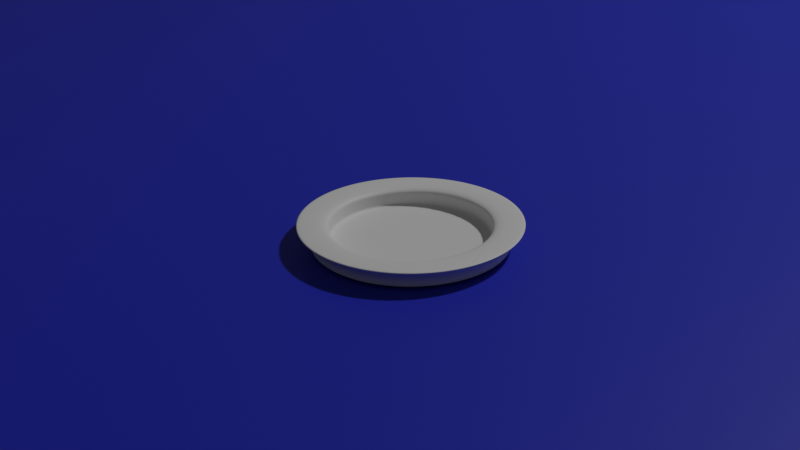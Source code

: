 # Source: Teller.blend  (saved by Blender 3.1.7; exported with 4.5.12 LTS)
import bpy
from mathutils import Matrix  # noqa: F401  (used for matrix-valued properties, if any)

bpy.ops.wm.read_factory_settings(use_empty=True)
scene = bpy.context.scene
scene.name = 'Scene'

# ---- collections
col_collection = bpy.data.collections.new('Collection'); scene.collection.children.link(col_collection)

# ---- materials (node trees are filled in below, after node groups)
mat_material_002 = bpy.data.materials.new('Material.002')
mat_material_002.use_transparent_shadow = False
mat_material_008 = bpy.data.materials.new('Material.008')
mat_material_008.use_transparent_shadow = False

# ---- material node trees
mat_material_002.use_nodes = True; mat_material_002.node_tree.nodes.clear()
_N = mat_material_002.node_tree.nodes; _L = mat_material_002.node_tree.links
n0 = _N.new('ShaderNodeBsdfPrincipled'); n0.name = 'Principled BSDF'; n0.location = (10, 300)
n0.distribution = 'GGX'
n0.subsurface_method = 'RANDOM_WALK_SKIN'
n0.inputs[0].default_value = (0.01413, 0.02378, 0.4575, 1.0)
n0.inputs[3].default_value = 1.45
n0.inputs[27].default_value = (0.0, 0.0, 0.0, 1.0)
n0.inputs[28].default_value = 1.0
n1 = _N.new('ShaderNodeOutputMaterial'); n1.name = 'Material Output'; n1.location = (300, 300)
_L.new(n0.outputs[0], n1.inputs[0])
n1.is_active_output = True
mat_material_008.use_nodes = True; mat_material_008.node_tree.nodes.clear()
_N = mat_material_008.node_tree.nodes; _L = mat_material_008.node_tree.links
n0 = _N.new('ShaderNodeBsdfPrincipled'); n0.name = 'Principled BSDF'; n0.location = (10, 300)
n0.distribution = 'GGX'
n0.subsurface_method = 'RANDOM_WALK_SKIN'
n0.inputs[3].default_value = 1.45
n0.inputs[27].default_value = (0.0, 0.0, 0.0, 1.0)
n0.inputs[28].default_value = 1.0
n1 = _N.new('ShaderNodeOutputMaterial'); n1.name = 'Material Output'; n1.location = (300, 300)
_L.new(n0.outputs[0], n1.inputs[0])
n1.is_active_output = True

# ---- world
world_world = bpy.data.worlds.new('World'); scene.world = world_world
world_world.use_nodes = True; world_world.node_tree.nodes.clear()
_N = world_world.node_tree.nodes; _L = world_world.node_tree.links
n0 = _N.new('ShaderNodeOutputWorld'); n0.name = 'World Output'; n0.location = (300, 300)
n1 = _N.new('ShaderNodeBackground'); n1.name = 'Background'; n1.location = (10, 300)
n1.inputs[0].default_value = (0.05088, 0.05088, 0.05088, 1.0)
_L.new(n1.outputs[0], n0.inputs[0])
n0.is_active_output = True
world_world.color = (0.05088, 0.05088, 0.05088)
world_world.use_sun_shadow = False
world_world.sun_shadow_jitter_overblur = 0.0

# ---- cameras
cam_camera = bpy.data.cameras.new('Camera')
cam_camera.clip_end = 100.0
cam_camera.ortho_scale = 7.314

# ---- lights
light_light = bpy.data.lights.new('Light', 'POINT')
light_light.transmission_factor = 0.0
light_light.energy = 100.0
light_light.shadow_soft_size = 0.1
light_light.shadow_maximum_resolution = 0.006
light_light.use_absolute_resolution = True

# ---- meshes
me_plane = bpy.data.meshes.new('Plane')
me_plane.from_pydata([(-500.0, -500.0, 0.0), (500.0, -500.0, 0.0), (-500.0, 500.0, 0.0), (500.0, 500.0, 0.0)], [], [(0, 1, 3, 2)])
_uv = me_plane.uv_layers.new(name='UVMap')
_uv.uv.foreach_set('vector', [0.0, 0.0, 1.0, 0.0, 1.0, 1.0, 0.0, 1.0])
me_plane.materials.append(mat_material_002)
me_plane.use_remesh_fix_poles = True
me_plane.use_remesh_preserve_attributes = False
me_plane.update()
me_cylinder_003 = bpy.data.meshes.new('Cylinder.003')
me_cylinder_003.from_pydata([(0.0, 0.045, -0.005), (-1.062e-09, 0.03666, 0.004758), (0.008779, 0.04414, -0.005), (0.007151, 0.03595, 0.004758), (0.01722, 0.04157, -0.005), (0.01403, 0.03387, 0.004758), (0.025, 0.03742, -0.005), (0.02037, 0.03048, 0.004758), (0.03182, 0.03182, -0.005), (0.02592, 0.02592, 0.004758), (0.03742, 0.025, -0.005), (0.03048, 0.02037, 0.004758), (0.04157, 0.01722, -0.005), (0.03387, 0.01403, 0.004758), (0.04414, 0.008779, -0.005), (0.03595, 0.007151, 0.004758), (0.045, -1.967e-09, -0.005), (0.03666, -1.717e-09, 0.004758), (0.04414, -0.008779, -0.005), (0.03595, -0.007151, 0.004758), (0.04157, -0.01722, -0.005), (0.03387, -0.01403, 0.004758), (0.03742, -0.025, -0.005), (0.03048, -0.02037, 0.004758), (0.03182, -0.03182, -0.005), (0.02592, -0.02592, 0.004758), (0.025, -0.03742, -0.005), (0.02037, -0.03048, 0.004758), (0.01722, -0.04157, -0.005), (0.01403, -0.03387, 0.004758), (0.008779, -0.04414, -0.005), (0.007151, -0.03595, 0.004758), (-3.934e-09, -0.045, -0.005), (-3.434e-09, -0.03666, 0.004758), (-0.008779, -0.04414, -0.005), (-0.007151, -0.03595, 0.004758), (-0.01722, -0.04157, -0.005), (-0.01403, -0.03387, 0.004758), (-0.025, -0.03742, -0.005), (-0.02037, -0.03048, 0.004758), (-0.03182, -0.03182, -0.005), (-0.02592, -0.02592, 0.004758), (-0.03742, -0.025, -0.005), (-0.03048, -0.02037, 0.004758), (-0.04157, -0.01722, -0.005), (-0.03387, -0.01403, 0.004758), (-0.04414, -0.008779, -0.005), (-0.03595, -0.007151, 0.004758), (-0.045, 5.366e-10, -0.005), (-0.03666, 5.366e-10, 0.004758), (-0.04414, 0.008779, -0.005), (-0.03595, 0.007151, 0.004758), (-0.04157, 0.01722, -0.005), (-0.03387, 0.01403, 0.004758), (-0.03742, 0.025, -0.005), (-0.03048, 0.02037, 0.004758), (-0.03182, 0.03182, -0.005), (-0.02592, 0.02592, 0.004758), (-0.025, 0.03742, -0.005), (-0.02037, 0.03048, 0.004758), (-0.01722, 0.04157, -0.005), (-0.01403, 0.03387, 0.004758), (-0.008779, 0.04414, -0.005), (-0.007151, 0.03595, 0.004758), (-3.842e-11, 0.05125, 0.004725), (0.009999, 0.05027, 0.004725), (0.01961, 0.04735, 0.004725), (0.02847, 0.04262, 0.004725), (0.03624, 0.03624, 0.004725), (0.04262, 0.02847, 0.004725), (0.04735, 0.01961, 0.004725), (0.05027, 0.009999, 0.004725), (0.05125, -2.095e-09, 0.004725), (0.05027, -0.009999, 0.004725), (0.04735, -0.01961, 0.004725), (0.04262, -0.02847, 0.004725), (0.03624, -0.03624, 0.004725), (0.02847, -0.04262, 0.004725), (0.01961, -0.04735, 0.004725), (0.009999, -0.05027, 0.004725), (-4.519e-09, -0.05125, 0.004725), (-0.009999, -0.05027, 0.004725), (-0.01961, -0.04735, 0.004725), (-0.02847, -0.04262, 0.004725), (-0.03624, -0.03624, 0.004725), (-0.04262, -0.02847, 0.004725), (-0.04735, -0.01961, 0.004725), (-0.05027, -0.009999, 0.004725), (-0.05125, 7.568e-10, 0.004725), (-0.05027, 0.009999, 0.004725), (-0.04735, 0.01961, 0.004725), (-0.04262, 0.02847, 0.004725), (-0.03624, 0.03624, 0.004725), (-0.02847, 0.04262, 0.004725), (-0.01961, 0.04735, 0.004725), (-0.009999, 0.05027, 0.004725), (0.009999, 0.05027, 0.004458), (0.01961, 0.04735, 0.004458), (0.02847, 0.04262, 0.004458), (0.03624, 0.03624, 0.004458), (0.04262, 0.02847, 0.004458), (0.04735, 0.01961, 0.004458), (0.05027, 0.009999, 0.004458), (0.05125, -2.095e-09, 0.004458), (0.05027, -0.009999, 0.004458), (0.04735, -0.01961, 0.004458), (0.04262, -0.02847, 0.004458), (0.03624, -0.03624, 0.004458), (0.02847, -0.04262, 0.004458), (0.01961, -0.04735, 0.004458), (0.009999, -0.05027, 0.004458), (-4.519e-09, -0.05125, 0.004458), (-0.009999, -0.05027, 0.004458), (-0.01961, -0.04735, 0.004458), (-0.02847, -0.04262, 0.004458), (-0.03624, -0.03624, 0.004458), (-0.04262, -0.02847, 0.004458), (-0.04735, -0.01961, 0.004458), (-0.05027, -0.009999, 0.004458), (-0.05125, 7.568e-10, 0.004458), (-0.05027, 0.009999, 0.004458), (-0.04735, 0.01961, 0.004458), (-0.04262, 0.02847, 0.004458), (-0.03624, 0.03624, 0.004458), (-0.02847, 0.04262, 0.004458), (-0.01961, 0.04735, 0.004458), (-0.009999, 0.05027, 0.004458), (-3.842e-11, 0.05125, 0.004458), (0.008779, 0.04414, -0.0002629), (0.01722, 0.04157, -0.0002629), (0.025, 0.03742, -0.0002629), (0.03182, 0.03182, -0.0002629), (0.03742, 0.025, -0.0002629), (0.04157, 0.01722, -0.0002629), (0.04414, 0.008779, -0.0002629), (0.045, -1.967e-09, -0.0002629), (0.04414, -0.008779, -0.0002629), (0.04157, -0.01722, -0.0002629), (0.03742, -0.025, -0.0002629), (0.03182, -0.03182, -0.0002629), (0.025, -0.03742, -0.0002629), (0.01722, -0.04157, -0.0002629), (0.008779, -0.04414, -0.0002629), (-3.934e-09, -0.045, -0.0002629), (-0.008779, -0.04414, -0.0002629), (-0.01722, -0.04157, -0.0002629), (-0.025, -0.03742, -0.0002629), (-0.03182, -0.03182, -0.0002629), (-0.03742, -0.025, -0.0002629), (-0.04157, -0.01722, -0.0002629), (-0.04414, -0.008779, -0.0002629), (-0.045, 5.366e-10, -0.0002629), (-0.04414, 0.008779, -0.0002629), (-0.04157, 0.01722, -0.0002629), (-0.03742, 0.025, -0.0002629), (-0.03182, 0.03182, -0.0002629), (-0.025, 0.03742, -0.0002629), (-0.01722, 0.04157, -0.0002629), (-0.008779, 0.04414, -0.0002629), (0.0, 0.045, -0.0002629), (0.008779, 0.04414, -0.005), (0.01722, 0.04157, -0.005), (0.025, 0.03742, -0.005), (0.03182, 0.03182, -0.005), (0.03742, 0.025, -0.005), (0.04157, 0.01722, -0.005), (0.04414, 0.008779, -0.005), (0.045, -1.967e-09, -0.005), (0.04414, -0.008779, -0.005), (0.04157, -0.01722, -0.005), (0.03742, -0.025, -0.005), (0.03182, -0.03182, -0.005), (0.025, -0.03742, -0.005), (0.01722, -0.04157, -0.005), (0.008779, -0.04414, -0.005), (-3.934e-09, -0.045, -0.005), (-0.008779, -0.04414, -0.005), (-0.01722, -0.04157, -0.005), (-0.025, -0.03742, -0.005), (-0.03182, -0.03182, -0.005), (-0.03742, -0.025, -0.005), (-0.04157, -0.01722, -0.005), (-0.04414, -0.008779, -0.005), (-0.045, 5.366e-10, -0.005), (-0.04414, 0.008779, -0.005), (-0.04157, 0.01722, -0.005), (-0.03742, 0.025, -0.005), (-0.03182, 0.03182, -0.005), (-0.025, 0.03742, -0.005), (-0.01722, 0.04157, -0.005), (-0.008779, 0.04414, -0.005), (0.0, 0.045, -0.005), (0.007151, 0.03595, 0.001568), (-1.073e-09, 0.03666, 0.001568), (0.01403, 0.03387, 0.001568), (0.02037, 0.03048, 0.001568), (0.02592, 0.02592, 0.001568), (0.03048, 0.02037, 0.001568), (0.03387, 0.01403, 0.001568), (0.03595, 0.007151, 0.001568), (0.03666, -1.717e-09, 0.001568), (0.03595, -0.007151, 0.001568), (0.03387, -0.01403, 0.001568), (0.03048, -0.02037, 0.001568), (0.02592, -0.02592, 0.001568), (0.02037, -0.03048, 0.001568), (0.01403, -0.03387, 0.001568), (0.007151, -0.03595, 0.001568), (-3.446e-09, -0.03666, 0.001568), (-0.007151, -0.03595, 0.001568), (-0.01403, -0.03387, 0.001568), (-0.02037, -0.03048, 0.001568), (-0.02592, -0.02592, 0.001568), (-0.03048, -0.02037, 0.001568), (-0.03387, -0.01403, 0.001568), (-0.03595, -0.007151, 0.001568), (-0.03666, 5.366e-10, 0.001568), (-0.03595, 0.007151, 0.001568), (-0.03387, 0.01403, 0.001568), (-0.03048, 0.02037, 0.001568), (-0.02592, 0.02592, 0.001568), (-0.02037, 0.03048, 0.001568), (-0.01403, 0.03387, 0.001568), (-0.007151, 0.03595, 0.001568), (0.01403, 0.03387, 0.001568), (0.02037, 0.03048, 0.001568), (0.03048, -0.02037, 0.001568), (0.02592, -0.02592, 0.001568), (-0.02592, -0.02592, 0.001568), (-0.03048, -0.02037, 0.001568), (-0.02037, 0.03048, 0.001568), (-0.01403, 0.03387, 0.001568), (0.03595, 0.007151, 0.001568), (0.03666, -1.717e-09, 0.001568), (-3.446e-09, -0.03666, 0.001568), (-0.007151, -0.03595, 0.001568), (-0.03595, 0.007151, 0.001568), (-0.03387, 0.01403, 0.001568), (0.02592, 0.02592, 0.001568), (0.02037, -0.03048, 0.001568), (-0.03387, -0.01403, 0.001568), (-0.007151, 0.03595, 0.001568), (0.03595, -0.007151, 0.001568), (-0.01403, -0.03387, 0.001568), (-0.03048, 0.02037, 0.001568), (0.03048, 0.02037, 0.001568), (0.01403, -0.03387, 0.001568), (-0.03595, -0.007151, 0.001568), (-1.073e-09, 0.03666, 0.001568), (0.007151, 0.03595, 0.001568), (0.03387, -0.01403, 0.001568), (-0.02037, -0.03048, 0.001568), (-0.02592, 0.02592, 0.001568), (0.03387, 0.01403, 0.001568), (0.007151, -0.03595, 0.001568), (-0.03666, 5.366e-10, 0.001568), (0.007151, 0.03595, -0.00467), (-1.067e-09, 0.03666, -0.00467), (0.01403, 0.03387, -0.00467), (0.02037, 0.03048, -0.00467), (0.02592, 0.02592, -0.00467), (0.03048, 0.02037, -0.00467), (0.03387, 0.01403, -0.00467), (0.03595, 0.007151, -0.00467), (0.03666, -1.717e-09, -0.00467), (0.03595, -0.007151, -0.00467), (0.03387, -0.01403, -0.00467), (0.03048, -0.02037, -0.00467), (0.02592, -0.02592, -0.00467), (0.02037, -0.03048, -0.00467), (0.01403, -0.03387, -0.00467), (0.007151, -0.03595, -0.00467), (-3.44e-09, -0.03666, -0.00467), (-0.007151, -0.03595, -0.00467), (-0.01403, -0.03387, -0.00467), (-0.02037, -0.03048, -0.00467), (-0.02592, -0.02592, -0.00467), (-0.03048, -0.02037, -0.00467), (-0.03387, -0.01403, -0.00467), (-0.03595, -0.007151, -0.00467), (-0.03666, 5.366e-10, -0.00467), (-0.03595, 0.007151, -0.00467), (-0.03387, 0.01403, -0.00467), (-0.03048, 0.02037, -0.00467), (-0.02592, 0.02592, -0.00467), (-0.02037, 0.03048, -0.00467), (-0.01403, 0.03387, -0.00467), (-0.007151, 0.03595, -0.00467), (-0.02592, -0.02592, -0.002804), (-0.03048, -0.02037, -0.002804), (0.03595, 0.007151, -0.002804), (0.03666, -1.717e-09, -0.002804), (-0.03387, -0.01403, -0.002804), (0.03595, -0.007151, -0.002804), (-0.03595, -0.007151, -0.002804), (0.03387, -0.01403, -0.002804), (-0.03666, 5.366e-10, -0.002804), (0.03048, -0.02037, -0.002804), (-0.03595, 0.007151, -0.002804), (0.02592, -0.02592, -0.002804), (-0.03387, 0.01403, -0.002804), (0.02037, -0.03048, -0.002804), (-0.03048, 0.02037, -0.002804), (0.01403, -0.03387, -0.002804), (-1.069e-09, 0.03666, -0.002804), (0.007151, 0.03595, -0.002804), (-0.02592, 0.02592, -0.002804), (0.007151, -0.03595, -0.002804), (0.01403, 0.03387, -0.002804), (-0.02037, 0.03048, -0.002804), (-3.441e-09, -0.03666, -0.002804), (0.02037, 0.03048, -0.002804), (-0.01403, 0.03387, -0.002804), (-0.007151, -0.03595, -0.002804), (0.02592, 0.02592, -0.002804), (-0.007151, 0.03595, -0.002804), (-0.01403, -0.03387, -0.002804), (0.03048, 0.02037, -0.002804), (-0.02037, -0.03048, -0.002804), (0.03387, 0.01403, -0.002804)], [], [(64, 1, 3, 65), (65, 3, 5, 66), (66, 5, 7, 67), (67, 7, 9, 68), (68, 9, 11, 69), (69, 11, 13, 70), (70, 13, 15, 71), (71, 15, 17, 72), (72, 17, 19, 73), (73, 19, 21, 74), (74, 21, 23, 75), (75, 23, 25, 76), (76, 25, 27, 77), (77, 27, 29, 78), (78, 29, 31, 79), (79, 31, 33, 80), (80, 33, 35, 81), (81, 35, 37, 82), (82, 37, 39, 83), (83, 39, 41, 84), (84, 41, 43, 85), (85, 43, 45, 86), (86, 45, 47, 87), (87, 47, 49, 88), (88, 49, 51, 89), (89, 51, 53, 90), (90, 53, 55, 91), (91, 55, 57, 92), (92, 57, 59, 93), (93, 59, 61, 94), (225, 224, 194, 195), (94, 61, 63, 95), (95, 63, 1, 64), (0, 2, 4, 6, 8, 10, 12, 14, 16, 18, 20, 22, 24, 26, 28, 30, 32, 34, 36, 38, 40, 42, 44, 46, 48, 50, 52, 54, 56, 58, 60, 62), (126, 95, 64, 127), (125, 94, 95, 126), (124, 93, 94, 125), (123, 92, 93, 124), (122, 91, 92, 123), (121, 90, 91, 122), (120, 89, 90, 121), (119, 88, 89, 120), (118, 87, 88, 119), (117, 86, 87, 118), (116, 85, 86, 117), (115, 84, 85, 116), (114, 83, 84, 115), (113, 82, 83, 114), (112, 81, 82, 113), (111, 80, 81, 112), (110, 79, 80, 111), (109, 78, 79, 110), (108, 77, 78, 109), (107, 76, 77, 108), (106, 75, 76, 107), (105, 74, 75, 106), (104, 73, 74, 105), (103, 72, 73, 104), (102, 71, 72, 103), (101, 70, 71, 102), (100, 69, 70, 101), (99, 68, 69, 100), (98, 67, 68, 99), (97, 66, 67, 98), (96, 65, 66, 97), (127, 64, 65, 96), (159, 127, 96, 128), (128, 96, 97, 129), (129, 97, 98, 130), (130, 98, 99, 131), (131, 99, 100, 132), (132, 100, 101, 133), (133, 101, 102, 134), (134, 102, 103, 135), (135, 103, 104, 136), (136, 104, 105, 137), (137, 105, 106, 138), (138, 106, 107, 139), (139, 107, 108, 140), (140, 108, 109, 141), (141, 109, 110, 142), (142, 110, 111, 143), (143, 111, 112, 144), (144, 112, 113, 145), (145, 113, 114, 146), (146, 114, 115, 147), (147, 115, 116, 148), (148, 116, 117, 149), (149, 117, 118, 150), (150, 118, 119, 151), (151, 119, 120, 152), (152, 120, 121, 153), (153, 121, 122, 154), (154, 122, 123, 155), (155, 123, 124, 156), (156, 124, 125, 157), (157, 125, 126, 158), (158, 126, 127, 159), (190, 158, 159, 191), (189, 157, 158, 190), (188, 156, 157, 189), (187, 155, 156, 188), (186, 154, 155, 187), (185, 153, 154, 186), (184, 152, 153, 185), (183, 151, 152, 184), (182, 150, 151, 183), (181, 149, 150, 182), (180, 148, 149, 181), (179, 147, 148, 180), (178, 146, 147, 179), (177, 145, 146, 178), (176, 144, 145, 177), (175, 143, 144, 176), (174, 142, 143, 175), (173, 141, 142, 174), (172, 140, 141, 173), (171, 139, 140, 172), (170, 138, 139, 171), (169, 137, 138, 170), (168, 136, 137, 169), (167, 135, 136, 168), (166, 134, 135, 167), (165, 133, 134, 166), (164, 132, 133, 165), (163, 131, 132, 164), (162, 130, 131, 163), (161, 129, 130, 162), (160, 128, 129, 161), (191, 159, 128, 160), (0, 191, 160, 2), (2, 160, 161, 4), (4, 161, 162, 6), (6, 162, 163, 8), (8, 163, 164, 10), (10, 164, 165, 12), (12, 165, 166, 14), (14, 166, 167, 16), (16, 167, 168, 18), (18, 168, 169, 20), (20, 169, 170, 22), (22, 170, 171, 24), (24, 171, 172, 26), (26, 172, 173, 28), (28, 173, 174, 30), (30, 174, 175, 32), (32, 175, 176, 34), (34, 176, 177, 36), (36, 177, 178, 38), (38, 178, 179, 40), (40, 179, 180, 42), (42, 180, 181, 44), (44, 181, 182, 46), (46, 182, 183, 48), (48, 183, 184, 50), (50, 184, 185, 52), (52, 185, 186, 54), (54, 186, 187, 56), (56, 187, 188, 58), (58, 188, 189, 60), (60, 189, 190, 62), (62, 190, 191, 0), (289, 288, 276, 277), (227, 226, 203, 204), (229, 228, 212, 213), (231, 230, 221, 222), (233, 232, 199, 200), (235, 234, 208, 209), (237, 236, 217, 218), (238, 225, 195, 196), (239, 227, 204, 205), (240, 229, 213, 214), (241, 231, 222, 223), (242, 233, 200, 201), (243, 235, 209, 210), (244, 237, 218, 219), (245, 238, 196, 197), (246, 239, 205, 206), (247, 240, 214, 215), (249, 248, 193, 192), (248, 241, 223, 193), (250, 242, 201, 202), (251, 243, 210, 211), (252, 244, 219, 220), (253, 245, 197, 198), (254, 246, 206, 207), (255, 247, 215, 216), (224, 249, 192, 194), (226, 250, 202, 203), (228, 251, 211, 212), (230, 252, 220, 221), (232, 253, 198, 199), (234, 254, 207, 208), (236, 255, 216, 217), (51, 49, 255, 236), (33, 31, 254, 234), (15, 13, 253, 232), (59, 57, 252, 230), (41, 39, 251, 228), (23, 21, 250, 226), (5, 3, 249, 224), (49, 47, 247, 255), (31, 29, 246, 254), (13, 11, 245, 253), (57, 55, 244, 252), (39, 37, 243, 251), (21, 19, 242, 250), (1, 63, 241, 248), (3, 1, 248, 249), (47, 45, 240, 247), (29, 27, 239, 246), (11, 9, 238, 245), (55, 53, 237, 244), (37, 35, 235, 243), (19, 17, 233, 242), (63, 61, 231, 241), (45, 43, 229, 240), (27, 25, 227, 239), (9, 7, 225, 238), (53, 51, 236, 237), (35, 33, 234, 235), (17, 15, 232, 233), (61, 59, 230, 231), (43, 41, 228, 229), (25, 23, 226, 227), (7, 5, 224, 225), (256, 257, 287, 286, 285, 284, 283, 282, 281, 280, 279, 278, 277, 276, 275, 274, 273, 272, 271, 270, 269, 268, 267, 266, 265, 264, 263, 262, 261, 260, 259, 258), (291, 290, 263, 264), (292, 289, 277, 278), (293, 291, 264, 265), (294, 292, 278, 279), (295, 293, 265, 266), (296, 294, 279, 280), (297, 295, 266, 267), (298, 296, 280, 281), (299, 297, 267, 268), (300, 298, 281, 282), (301, 299, 268, 269), (302, 300, 282, 283), (303, 301, 269, 270), (305, 304, 257, 256), (306, 302, 283, 284), (307, 303, 270, 271), (308, 305, 256, 258), (309, 306, 284, 285), (310, 307, 271, 272), (311, 308, 258, 259), (312, 309, 285, 286), (313, 310, 272, 273), (314, 311, 259, 260), (315, 312, 286, 287), (316, 313, 273, 274), (317, 314, 260, 261), (304, 315, 287, 257), (318, 316, 274, 275), (319, 317, 261, 262), (288, 318, 275, 276), (290, 319, 262, 263), (199, 198, 319, 290), (212, 211, 318, 288), (198, 197, 317, 319), (211, 210, 316, 318), (193, 223, 315, 304), (197, 196, 314, 317), (210, 209, 313, 316), (223, 222, 312, 315), (196, 195, 311, 314), (209, 208, 310, 313), (222, 221, 309, 312), (195, 194, 308, 311), (208, 207, 307, 310), (221, 220, 306, 309), (194, 192, 305, 308), (207, 206, 303, 307), (220, 219, 302, 306), (192, 193, 304, 305), (206, 205, 301, 303), (219, 218, 300, 302), (205, 204, 299, 301), (218, 217, 298, 300), (204, 203, 297, 299), (217, 216, 296, 298), (203, 202, 295, 297), (216, 215, 294, 296), (202, 201, 293, 295), (215, 214, 292, 294), (201, 200, 291, 293), (214, 213, 289, 292), (200, 199, 290, 291), (213, 212, 288, 289)])
me_cylinder_003.polygons.foreach_set('use_smooth', [True] * 290)
_uv = me_cylinder_003.uv_layers.new(name='UVMap')
_uv.uv.foreach_set('vector', [1.0, 0.9855, 0.9971, 0.9879, 0.9688, 0.9879, 0.9688, 0.9855, 0.9688, 0.9855, 0.9688, 0.9879, 0.9375, 0.9879, 0.9375, 0.9855, 0.9375, 0.9855, 0.9375, 0.9879, 0.9063, 0.9879, 0.9062, 0.9855, 0.9062, 0.9855, 0.9063, 0.9879, 0.875, 0.9879, 0.875, 0.9855, 0.875, 0.9855, 0.875, 0.9879, 0.8437, 0.9879, 0.8438, 0.9855, 0.8438, 0.9855, 0.8437, 0.9879, 0.8125, 0.9879, 0.8125, 0.9855, 0.8125, 0.9855, 0.8125, 0.9879, 0.7813, 0.9879, 0.7812, 0.9855, 0.7812, 0.9855, 0.7813, 0.9879, 0.75, 0.9879, 0.75, 0.9855, 0.75, 0.9855, 0.75, 0.9879, 0.7187, 0.9879, 0.7188, 0.9855, 0.7188, 0.9855, 0.7187, 0.9879, 0.6875, 0.9879, 0.6875, 0.9855, 0.6875, 0.9855, 0.6875, 0.9879, 0.6563, 0.9879, 0.6562, 0.9855, 0.6562, 0.9855, 0.6563, 0.9879, 0.625, 0.9879, 0.625, 0.9855, 0.625, 0.9855, 0.625, 0.9879, 0.5937, 0.9879, 0.5938, 0.9855, 0.5938, 0.9855, 0.5937, 0.9879, 0.5625, 0.9879, 0.5625, 0.9855, 0.5625, 0.9855, 0.5625, 0.9879, 0.5312, 0.9879, 0.5312, 0.9855, 0.5312, 0.9855, 0.5312, 0.9879, 0.5, 0.9879, 0.5, 0.9855, 0.5, 0.9855, 0.5, 0.9879, 0.4688, 0.9879, 0.4688, 0.9855, 0.4688, 0.9855, 0.4688, 0.9879, 0.4376, 0.9879, 0.4375, 0.9855, 0.4375, 0.9855, 0.4376, 0.9879, 0.4063, 0.9879, 0.4062, 0.9855, 0.4062, 0.9855, 0.4063, 0.9879, 0.3749, 0.9879, 0.375, 0.9855, 0.375, 0.9855, 0.3749, 0.9879, 0.3437, 0.9879, 0.3438, 0.9855, 0.3438, 0.9855, 0.3437, 0.9879, 0.3125, 0.9879, 0.3125, 0.9855, 0.3125, 0.9855, 0.3125, 0.9879, 0.2813, 0.9879, 0.2812, 0.9855, 0.2812, 0.9855, 0.2813, 0.9879, 0.25, 0.9879, 0.25, 0.9855, 0.25, 0.9855, 0.25, 0.9879, 0.2187, 0.9879, 0.2188, 0.9855, 0.2188, 0.9855, 0.2187, 0.9879, 0.1875, 0.9879, 0.1875, 0.9855, 0.1875, 0.9855, 0.1875, 0.9879, 0.1563, 0.9879, 0.1562, 0.9855, 0.1562, 0.9855, 0.1563, 0.9879, 0.125, 0.9879, 0.125, 0.9855, 0.125, 0.9855, 0.125, 0.9879, 0.09375, 0.9879, 0.09375, 0.9855, 0.09375, 0.9855, 0.09375, 0.9879, 0.06249, 0.9879, 0.0625, 0.9855, 0.9063, 0.9879, 0.9375, 0.9879, 0.9375, 0.9879, 0.9063, 0.9879, 0.0625, 0.9855, 0.06249, 0.9879, 0.03125, 0.9879, 0.03125, 0.9855, 0.03125, 0.9855, 0.03125, 0.9879, 0.002897, 0.9879, 0.0, 0.9855, 0.75, 0.49, 0.7968, 0.4854, 0.8418, 0.4717, 0.8833, 0.4496, 0.9197, 0.4197, 0.9496, 0.3833, 0.9717, 0.3418, 0.9854, 0.2968, 0.99, 0.25, 0.9854, 0.2032, 0.9717, 0.1582, 0.9496, 0.1167, 0.9197, 0.08029, 0.8833, 0.05045, 0.8418, 0.02827, 0.7968, 0.01461, 0.75, 0.01, 0.7032, 0.01461, 0.6582, 0.02827, 0.6167, 0.05045, 0.5803, 0.08029, 0.5504, 0.1167, 0.5283, 0.1582, 0.5146, 0.2032, 0.51, 0.25, 0.5146, 0.2968, 0.5283, 0.3418, 0.5504, 0.3833, 0.5803, 0.4197, 0.6167, 0.4496, 0.6582, 0.4717, 0.7032, 0.4854, 0.03125, 0.9737, 0.03125, 0.9855, 0.0, 0.9855, 0.0, 0.9737, 0.0625, 0.9737, 0.0625, 0.9855, 0.03125, 0.9855, 0.03125, 0.9737, 0.09375, 0.9737, 0.09375, 0.9855, 0.0625, 0.9855, 0.0625, 0.9737, 0.125, 0.9737, 0.125, 0.9855, 0.09375, 0.9855, 0.09375, 0.9737, 0.1562, 0.9737, 0.1562, 0.9855, 0.125, 0.9855, 0.125, 0.9737, 0.1875, 0.9737, 0.1875, 0.9855, 0.1562, 0.9855, 0.1562, 0.9737, 0.2188, 0.9737, 0.2188, 0.9855, 0.1875, 0.9855, 0.1875, 0.9737, 0.25, 0.9737, 0.25, 0.9855, 0.2188, 0.9855, 0.2188, 0.9737, 0.2812, 0.9737, 0.2812, 0.9855, 0.25, 0.9855, 0.25, 0.9737, 0.3125, 0.9737, 0.3125, 0.9855, 0.2812, 0.9855, 0.2812, 0.9737, 0.3438, 0.9737, 0.3438, 0.9855, 0.3125, 0.9855, 0.3125, 0.9737, 0.375, 0.9737, 0.375, 0.9855, 0.3438, 0.9855, 0.3438, 0.9737, 0.4062, 0.9737, 0.4062, 0.9855, 0.375, 0.9855, 0.375, 0.9737, 0.4375, 0.9737, 0.4375, 0.9855, 0.4062, 0.9855, 0.4062, 0.9737, 0.4688, 0.9737, 0.4688, 0.9855, 0.4375, 0.9855, 0.4375, 0.9737, 0.5, 0.9737, 0.5, 0.9855, 0.4688, 0.9855, 0.4688, 0.9737, 0.5312, 0.9737, 0.5312, 0.9855, 0.5, 0.9855, 0.5, 0.9737, 0.5625, 0.9737, 0.5625, 0.9855, 0.5312, 0.9855, 0.5312, 0.9737, 0.5938, 0.9737, 0.5938, 0.9855, 0.5625, 0.9855, 0.5625, 0.9737, 0.625, 0.9737, 0.625, 0.9855, 0.5938, 0.9855, 0.5938, 0.9737, 0.6562, 0.9737, 0.6562, 0.9855, 0.625, 0.9855, 0.625, 0.9737, 0.6875, 0.9737, 0.6875, 0.9855, 0.6562, 0.9855, 0.6562, 0.9737, 0.7188, 0.9737, 0.7188, 0.9855, 0.6875, 0.9855, 0.6875, 0.9737, 0.75, 0.9737, 0.75, 0.9855, 0.7188, 0.9855, 0.7188, 0.9737, 0.7812, 0.9737, 0.7812, 0.9855, 0.75, 0.9855, 0.75, 0.9737, 0.8125, 0.9737, 0.8125, 0.9855, 0.7812, 0.9855, 0.7812, 0.9737, 0.8438, 0.9737, 0.8438, 0.9855, 0.8125, 0.9855, 0.8125, 0.9737, 0.875, 0.9737, 0.875, 0.9855, 0.8438, 0.9855, 0.8438, 0.9737, 0.9062, 0.9737, 0.9062, 0.9855, 0.875, 0.9855, 0.875, 0.9737, 0.9375, 0.9737, 0.9375, 0.9855, 0.9062, 0.9855, 0.9062, 0.9737, 0.9688, 0.9737, 0.9688, 0.9855, 0.9375, 0.9855, 0.9375, 0.9737, 1.0, 0.9737, 1.0, 0.9855, 0.9688, 0.9855, 0.9688, 0.9737, 1.0, 0.7369, 1.0, 0.9737, 0.9688, 0.9737, 0.9688, 0.7369, 0.9688, 0.7369, 0.9688, 0.9737, 0.9375, 0.9737, 0.9375, 0.7369, 0.9375, 0.7369, 0.9375, 0.9737, 0.9062, 0.9737, 0.9062, 0.7369, 0.9062, 0.7369, 0.9062, 0.9737, 0.875, 0.9737, 0.875, 0.7369, 0.875, 0.7369, 0.875, 0.9737, 0.8438, 0.9737, 0.8438, 0.7369, 0.8438, 0.7369, 0.8438, 0.9737, 0.8125, 0.9737, 0.8125, 0.7369, 0.8125, 0.7369, 0.8125, 0.9737, 0.7812, 0.9737, 0.7812, 0.7369, 0.7812, 0.7369, 0.7812, 0.9737, 0.75, 0.9737, 0.75, 0.7369, 0.75, 0.7369, 0.75, 0.9737, 0.7188, 0.9737, 0.7188, 0.7369, 0.7188, 0.7369, 0.7188, 0.9737, 0.6875, 0.9737, 0.6875, 0.7369, 0.6875, 0.7369, 0.6875, 0.9737, 0.6562, 0.9737, 0.6562, 0.7369, 0.6562, 0.7369, 0.6562, 0.9737, 0.625, 0.9737, 0.625, 0.7369, 0.625, 0.7369, 0.625, 0.9737, 0.5938, 0.9737, 0.5938, 0.7369, 0.5938, 0.7369, 0.5938, 0.9737, 0.5625, 0.9737, 0.5625, 0.7369, 0.5625, 0.7369, 0.5625, 0.9737, 0.5312, 0.9737, 0.5312, 0.7369, 0.5312, 0.7369, 0.5312, 0.9737, 0.5, 0.9737, 0.5, 0.7369, 0.5, 0.7369, 0.5, 0.9737, 0.4688, 0.9737, 0.4688, 0.7369, 0.4688, 0.7369, 0.4688, 0.9737, 0.4375, 0.9737, 0.4375, 0.7369, 0.4375, 0.7369, 0.4375, 0.9737, 0.4062, 0.9737, 0.4062, 0.7369, 0.4062, 0.7369, 0.4062, 0.9737, 0.375, 0.9737, 0.375, 0.7369, 0.375, 0.7369, 0.375, 0.9737, 0.3438, 0.9737, 0.3438, 0.7369, 0.3438, 0.7369, 0.3438, 0.9737, 0.3125, 0.9737, 0.3125, 0.7369, 0.3125, 0.7369, 0.3125, 0.9737, 0.2812, 0.9737, 0.2812, 0.7369, 0.2812, 0.7369, 0.2812, 0.9737, 0.25, 0.9737, 0.25, 0.7369, 0.25, 0.7369, 0.25, 0.9737, 0.2188, 0.9737, 0.2188, 0.7369, 0.2188, 0.7369, 0.2188, 0.9737, 0.1875, 0.9737, 0.1875, 0.7369, 0.1875, 0.7369, 0.1875, 0.9737, 0.1562, 0.9737, 0.1562, 0.7369, 0.1562, 0.7369, 0.1562, 0.9737, 0.125, 0.9737, 0.125, 0.7369, 0.125, 0.7369, 0.125, 0.9737, 0.09375, 0.9737, 0.09375, 0.7369, 0.09375, 0.7369, 0.09375, 0.9737, 0.0625, 0.9737, 0.0625, 0.7369, 0.0625, 0.7369, 0.0625, 0.9737, 0.03125, 0.9737, 0.03125, 0.7369, 0.03125, 0.7369, 0.03125, 0.9737, 0.0, 0.9737, 0.0, 0.7369, 0.03125, 0.5, 0.03125, 0.7369, 0.0, 0.7369, 0.0, 0.5, 0.0625, 0.5, 0.0625, 0.7369, 0.03125, 0.7369, 0.03125, 0.5, 0.09375, 0.5, 0.09375, 0.7369, 0.0625, 0.7369, 0.0625, 0.5, 0.125, 0.5, 0.125, 0.7369, 0.09375, 0.7369, 0.09375, 0.5, 0.1562, 0.5, 0.1562, 0.7369, 0.125, 0.7369, 0.125, 0.5, 0.1875, 0.5, 0.1875, 0.7369, 0.1562, 0.7369, 0.1562, 0.5, 0.2188, 0.5, 0.2188, 0.7369, 0.1875, 0.7369, 0.1875, 0.5, 0.25, 0.5, 0.25, 0.7369, 0.2188, 0.7369, 0.2188, 0.5, 0.2812, 0.5, 0.2812, 0.7369, 0.25, 0.7369, 0.25, 0.5, 0.3125, 0.5, 0.3125, 0.7369, 0.2812, 0.7369, 0.2812, 0.5, 0.3438, 0.5, 0.3438, 0.7369, 0.3125, 0.7369, 0.3125, 0.5, 0.375, 0.5, 0.375, 0.7369, 0.3438, 0.7369, 0.3438, 0.5, 0.4062, 0.5, 0.4062, 0.7369, 0.375, 0.7369, 0.375, 0.5, 0.4375, 0.5, 0.4375, 0.7369, 0.4062, 0.7369, 0.4062, 0.5, 0.4688, 0.5, 0.4688, 0.7369, 0.4375, 0.7369, 0.4375, 0.5, 0.5, 0.5, 0.5, 0.7369, 0.4688, 0.7369, 0.4688, 0.5, 0.5312, 0.5, 0.5312, 0.7369, 0.5, 0.7369, 0.5, 0.5, 0.5625, 0.5, 0.5625, 0.7369, 0.5312, 0.7369, 0.5312, 0.5, 0.5938, 0.5, 0.5938, 0.7369, 0.5625, 0.7369, 0.5625, 0.5, 0.625, 0.5, 0.625, 0.7369, 0.5938, 0.7369, 0.5938, 0.5, 0.6562, 0.5, 0.6562, 0.7369, 0.625, 0.7369, 0.625, 0.5, 0.6875, 0.5, 0.6875, 0.7369, 0.6562, 0.7369, 0.6562, 0.5, 0.7188, 0.5, 0.7188, 0.7369, 0.6875, 0.7369, 0.6875, 0.5, 0.75, 0.5, 0.75, 0.7369, 0.7188, 0.7369, 0.7188, 0.5, 0.7812, 0.5, 0.7812, 0.7369, 0.75, 0.7369, 0.75, 0.5, 0.8125, 0.5, 0.8125, 0.7369, 0.7812, 0.7369, 0.7812, 0.5, 0.8438, 0.5, 0.8438, 0.7369, 0.8125, 0.7369, 0.8125, 0.5, 0.875, 0.5, 0.875, 0.7369, 0.8438, 0.7369, 0.8438, 0.5, 0.9062, 0.5, 0.9062, 0.7369, 0.875, 0.7369, 0.875, 0.5, 0.9375, 0.5, 0.9375, 0.7369, 0.9062, 0.7369, 0.9062, 0.5, 0.9688, 0.5, 0.9688, 0.7369, 0.9375, 0.7369, 0.9375, 0.5, 1.0, 0.5, 1.0, 0.7369, 0.9688, 0.7369, 0.9688, 0.5, 1.0, 0.5, 1.0, 0.5, 0.9688, 0.5, 0.9688, 0.5, 0.9688, 0.5, 0.9688, 0.5, 0.9375, 0.5, 0.9375, 0.5, 0.9375, 0.5, 0.9375, 0.5, 0.9062, 0.5, 0.9062, 0.5, 0.9062, 0.5, 0.9062, 0.5, 0.875, 0.5, 0.875, 0.5, 0.875, 0.5, 0.875, 0.5, 0.8438, 0.5, 0.8438, 0.5, 0.8438, 0.5, 0.8438, 0.5, 0.8125, 0.5, 0.8125, 0.5, 0.8125, 0.5, 0.8125, 0.5, 0.7812, 0.5, 0.7812, 0.5, 0.7812, 0.5, 0.7812, 0.5, 0.75, 0.5, 0.75, 0.5, 0.75, 0.5, 0.75, 0.5, 0.7188, 0.5, 0.7188, 0.5, 0.7188, 0.5, 0.7188, 0.5, 0.6875, 0.5, 0.6875, 0.5, 0.6875, 0.5, 0.6875, 0.5, 0.6562, 0.5, 0.6562, 0.5, 0.6562, 0.5, 0.6562, 0.5, 0.625, 0.5, 0.625, 0.5, 0.625, 0.5, 0.625, 0.5, 0.5938, 0.5, 0.5938, 0.5, 0.5938, 0.5, 0.5938, 0.5, 0.5625, 0.5, 0.5625, 0.5, 0.5625, 0.5, 0.5625, 0.5, 0.5312, 0.5, 0.5312, 0.5, 0.5312, 0.5, 0.5312, 0.5, 0.5, 0.5, 0.5, 0.5, 0.5, 0.5, 0.5, 0.5, 0.4688, 0.5, 0.4688, 0.5, 0.4688, 0.5, 0.4688, 0.5, 0.4375, 0.5, 0.4375, 0.5, 0.4375, 0.5, 0.4375, 0.5, 0.4062, 0.5, 0.4062, 0.5, 0.4062, 0.5, 0.4062, 0.5, 0.375, 0.5, 0.375, 0.5, 0.375, 0.5, 0.375, 0.5, 0.3438, 0.5, 0.3438, 0.5, 0.3438, 0.5, 0.3438, 0.5, 0.3125, 0.5, 0.3125, 0.5, 0.3125, 0.5, 0.3125, 0.5, 0.2812, 0.5, 0.2812, 0.5, 0.2812, 0.5, 0.2812, 0.5, 0.25, 0.5, 0.25, 0.5, 0.25, 0.5, 0.25, 0.5, 0.2188, 0.5, 0.2188, 0.5, 0.2188, 0.5, 0.2188, 0.5, 0.1875, 0.5, 0.1875, 0.5, 0.1875, 0.5, 0.1875, 0.5, 0.1562, 0.5, 0.1562, 0.5, 0.1562, 0.5, 0.1562, 0.5, 0.125, 0.5, 0.125, 0.5, 0.125, 0.5, 0.125, 0.5, 0.09375, 0.5, 0.09375, 0.5, 0.09375, 0.5, 0.09375, 0.5, 0.0625, 0.5, 0.0625, 0.5, 0.0625, 0.5, 0.0625, 0.5, 0.03125, 0.5, 0.03125, 0.5, 0.03125, 0.5, 0.03125, 0.5, 0.0, 0.5, 0.0, 0.5, 0.3437, 0.9879, 0.3749, 0.9879, 0.3749, 0.9879, 0.3437, 0.9879, 0.625, 0.9879, 0.6563, 0.9879, 0.6563, 0.9879, 0.625, 0.9879, 0.3437, 0.9879, 0.3749, 0.9879, 0.3749, 0.9879, 0.3437, 0.9879, 0.06249, 0.9879, 0.09375, 0.9879, 0.09375, 0.9879, 0.06249, 0.9879, 0.75, 0.9879, 0.7813, 0.9879, 0.7813, 0.9879, 0.75, 0.9879, 0.4688, 0.9879, 0.5, 0.9879, 0.5, 0.9879, 0.4688, 0.9879, 0.1875, 0.9879, 0.2187, 0.9879, 0.2187, 0.9879, 0.1875, 0.9879, 0.875, 0.9879, 0.9063, 0.9879, 0.9063, 0.9879, 0.875, 0.9879, 0.5937, 0.9879, 0.625, 0.9879, 0.625, 0.9879, 0.5937, 0.9879, 0.3125, 0.9879, 0.3437, 0.9879, 0.3437, 0.9879, 0.3125, 0.9879, 0.03125, 0.9879, 0.06249, 0.9879, 0.06249, 0.9879, 0.03125, 0.9879, 0.7187, 0.9879, 0.75, 0.9879, 0.75, 0.9879, 0.7187, 0.9879, 0.4376, 0.9879, 0.4688, 0.9879, 0.4688, 0.9879, 0.4376, 0.9879, 0.1563, 0.9879, 0.1875, 0.9879, 0.1875, 0.9879, 0.1563, 0.9879, 0.8437, 0.9879, 0.875, 0.9879, 0.875, 0.9879, 0.8437, 0.9879, 0.5625, 0.9879, 0.5937, 0.9879, 0.5937, 0.9879, 0.5625, 0.9879, 0.2813, 0.9879, 0.3125, 0.9879, 0.3125, 0.9879, 0.2813, 0.9879, 0.9688, 0.9879, 0.9971, 0.9879, 0.9971, 0.9879, 0.9688, 0.9879, 0.002897, 0.9879, 0.03125, 0.9879, 0.03125, 0.9879, 0.002897, 0.9879, 0.6875, 0.9879, 0.7187, 0.9879, 0.7187, 0.9879, 0.6875, 0.9879, 0.4063, 0.9879, 0.4376, 0.9879, 0.4376, 0.9879, 0.4063, 0.9879, 0.125, 0.9879, 0.1563, 0.9879, 0.1563, 0.9879, 0.125, 0.9879, 0.8125, 0.9879, 0.8437, 0.9879, 0.8437, 0.9879, 0.8125, 0.9879, 0.5312, 0.9879, 0.5625, 0.9879, 0.5625, 0.9879, 0.5312, 0.9879, 0.25, 0.9879, 0.2813, 0.9879, 0.2813, 0.9879, 0.25, 0.9879, 0.9375, 0.9879, 0.9688, 0.9879, 0.9688, 0.9879, 0.9375, 0.9879, 0.6563, 0.9879, 0.6875, 0.9879, 0.6875, 0.9879, 0.6563, 0.9879, 0.3749, 0.9879, 0.4063, 0.9879, 0.4063, 0.9879, 0.3749, 0.9879, 0.09375, 0.9879, 0.125, 0.9879, 0.125, 0.9879, 0.09375, 0.9879, 0.7813, 0.9879, 0.8125, 0.9879, 0.8125, 0.9879, 0.7813, 0.9879, 0.5, 0.9879, 0.5312, 0.9879, 0.5312, 0.9879, 0.5, 0.9879, 0.2187, 0.9879, 0.25, 0.9879, 0.25, 0.9879, 0.2187, 0.9879, 0.2187, 0.9879, 0.25, 0.9879, 0.25, 0.9879, 0.2187, 0.9879, 0.5, 0.9879, 0.5312, 0.9879, 0.5312, 0.9879, 0.5, 0.9879, 0.7813, 0.9879, 0.8125, 0.9879, 0.8125, 0.9879, 0.7813, 0.9879, 0.09375, 0.9879, 0.125, 0.9879, 0.125, 0.9879, 0.09375, 0.9879, 0.3749, 0.9879, 0.4063, 0.9879, 0.4063, 0.9879, 0.3749, 0.9879, 0.6563, 0.9879, 0.6875, 0.9879, 0.6875, 0.9879, 0.6563, 0.9879, 0.9375, 0.9879, 0.9688, 0.9879, 0.9688, 0.9879, 0.9375, 0.9879, 0.25, 0.9879, 0.2813, 0.9879, 0.2813, 0.9879, 0.25, 0.9879, 0.5312, 0.9879, 0.5625, 0.9879, 0.5625, 0.9879, 0.5312, 0.9879, 0.8125, 0.9879, 0.8437, 0.9879, 0.8437, 0.9879, 0.8125, 0.9879, 0.125, 0.9879, 0.1563, 0.9879, 0.1563, 0.9879, 0.125, 0.9879, 0.4063, 0.9879, 0.4376, 0.9879, 0.4376, 0.9879, 0.4063, 0.9879, 0.6875, 0.9879, 0.7187, 0.9879, 0.7187, 0.9879, 0.6875, 0.9879, 0.002897, 0.9879, 0.03125, 0.9879, 0.03125, 0.9879, 0.002897, 0.9879, 0.9688, 0.9879, 0.9971, 0.9879, 0.9971, 0.9879, 0.9688, 0.9879, 0.2813, 0.9879, 0.3125, 0.9879, 0.3125, 0.9879, 0.2813, 0.9879, 0.5625, 0.9879, 0.5937, 0.9879, 0.5937, 0.9879, 0.5625, 0.9879, 0.8437, 0.9879, 0.875, 0.9879, 0.875, 0.9879, 0.8437, 0.9879, 0.1563, 0.9879, 0.1875, 0.9879, 0.1875, 0.9879, 0.1563, 0.9879, 0.4376, 0.9879, 0.4688, 0.9879, 0.4688, 0.9879, 0.4376, 0.9879, 0.7187, 0.9879, 0.75, 0.9879, 0.75, 0.9879, 0.7187, 0.9879, 0.03125, 0.9879, 0.06249, 0.9879, 0.06249, 0.9879, 0.03125, 0.9879, 0.3125, 0.9879, 0.3437, 0.9879, 0.3437, 0.9879, 0.3125, 0.9879, 0.5937, 0.9879, 0.625, 0.9879, 0.625, 0.9879, 0.5937, 0.9879, 0.875, 0.9879, 0.9063, 0.9879, 0.9063, 0.9879, 0.875, 0.9879, 0.1875, 0.9879, 0.2187, 0.9879, 0.2187, 0.9879, 0.1875, 0.9879, 0.4688, 0.9879, 0.5, 0.9879, 0.5, 0.9879, 0.4688, 0.9879, 0.75, 0.9879, 0.7813, 0.9879, 0.7813, 0.9879, 0.75, 0.9879, 0.06249, 0.9879, 0.09375, 0.9879, 0.09375, 0.9879, 0.06249, 0.9879, 0.3437, 0.9879, 0.3749, 0.9879, 0.3749, 0.9879, 0.3437, 0.9879, 0.625, 0.9879, 0.6563, 0.9879, 0.6563, 0.9879, 0.625, 0.9879, 0.9063, 0.9879, 0.9375, 0.9879, 0.9375, 0.9879, 0.9063, 0.9879, 0.2881, 0.4417, 0.25, 0.4455, 0.2119, 0.4417, 0.1752, 0.4306, 0.1414, 0.4126, 0.1118, 0.3882, 0.08744, 0.3586, 0.06938, 0.3248, 0.05825, 0.2881, 0.0545, 0.25, 0.05825, 0.2119, 0.06938, 0.1752, 0.08744, 0.1414, 0.1118, 0.1118, 0.1414, 0.08744, 0.1752, 0.06938, 0.2119, 0.05825, 0.25, 0.0545, 0.2881, 0.05825, 0.3248, 0.06938, 0.3586, 0.08744, 0.3882, 0.1118, 0.4126, 0.1414, 0.4306, 0.1752, 0.4417, 0.2119, 0.4455, 0.25, 0.4417, 0.2881, 0.4306, 0.3248, 0.4126, 0.3586, 0.3882, 0.3882, 0.3586, 0.4126, 0.3248, 0.4306, 0.75, 0.9879, 0.7813, 0.9879, 0.7813, 0.9879, 0.75, 0.9879, 0.3125, 0.9879, 0.3437, 0.9879, 0.3437, 0.9879, 0.3125, 0.9879, 0.7187, 0.9879, 0.75, 0.9879, 0.75, 0.9879, 0.7187, 0.9879, 0.2813, 0.9879, 0.3125, 0.9879, 0.3125, 0.9879, 0.2813, 0.9879, 0.6875, 0.9879, 0.7187, 0.9879, 0.7187, 0.9879, 0.6875, 0.9879, 0.25, 0.9879, 0.2813, 0.9879, 0.2813, 0.9879, 0.25, 0.9879, 0.6563, 0.9879, 0.6875, 0.9879, 0.6875, 0.9879, 0.6563, 0.9879, 0.2187, 0.9879, 0.25, 0.9879, 0.25, 0.9879, 0.2187, 0.9879, 0.625, 0.9879, 0.6563, 0.9879, 0.6563, 0.9879, 0.625, 0.9879, 0.1875, 0.9879, 0.2187, 0.9879, 0.2187, 0.9879, 0.1875, 0.9879, 0.5937, 0.9879, 0.625, 0.9879, 0.625, 0.9879, 0.5937, 0.9879, 0.1563, 0.9879, 0.1875, 0.9879, 0.1875, 0.9879, 0.1563, 0.9879, 0.5625, 0.9879, 0.5937, 0.9879, 0.5937, 0.9879, 0.5625, 0.9879, 0.9688, 0.9879, 0.9971, 0.9879, 0.9971, 0.9879, 0.9688, 0.9879, 0.125, 0.9879, 0.1563, 0.9879, 0.1563, 0.9879, 0.125, 0.9879, 0.5312, 0.9879, 0.5625, 0.9879, 0.5625, 0.9879, 0.5312, 0.9879, 0.9375, 0.9879, 0.9688, 0.9879, 0.9688, 0.9879, 0.9375, 0.9879, 0.09375, 0.9879, 0.125, 0.9879, 0.125, 0.9879, 0.09375, 0.9879, 0.5, 0.9879, 0.5312, 0.9879, 0.5312, 0.9879, 0.5, 0.9879, 0.9063, 0.9879, 0.9375, 0.9879, 0.9375, 0.9879, 0.9063, 0.9879, 0.06249, 0.9879, 0.09375, 0.9879, 0.09375, 0.9879, 0.06249, 0.9879, 0.4688, 0.9879, 0.5, 0.9879, 0.5, 0.9879, 0.4688, 0.9879, 0.875, 0.9879, 0.9063, 0.9879, 0.9063, 0.9879, 0.875, 0.9879, 0.03125, 0.9879, 0.06249, 0.9879, 0.06249, 0.9879, 0.03125, 0.9879, 0.4376, 0.9879, 0.4688, 0.9879, 0.4688, 0.9879, 0.4376, 0.9879, 0.8437, 0.9879, 0.875, 0.9879, 0.875, 0.9879, 0.8437, 0.9879, 0.002897, 0.9879, 0.03125, 0.9879, 0.03125, 0.9879, 0.002897, 0.9879, 0.4063, 0.9879, 0.4376, 0.9879, 0.4376, 0.9879, 0.4063, 0.9879, 0.8125, 0.9879, 0.8437, 0.9879, 0.8437, 0.9879, 0.8125, 0.9879, 0.3749, 0.9879, 0.4063, 0.9879, 0.4063, 0.9879, 0.3749, 0.9879, 0.7813, 0.9879, 0.8125, 0.9879, 0.8125, 0.9879, 0.7813, 0.9879, 0.7813, 0.9879, 0.8125, 0.9879, 0.8125, 0.9879, 0.7813, 0.9879, 0.3749, 0.9879, 0.4063, 0.9879, 0.4063, 0.9879, 0.3749, 0.9879, 0.8125, 0.9879, 0.8437, 0.9879, 0.8437, 0.9879, 0.8125, 0.9879, 0.4063, 0.9879, 0.4376, 0.9879, 0.4376, 0.9879, 0.4063, 0.9879, 0.002897, 0.9879, 0.03125, 0.9879, 0.03125, 0.9879, 0.002897, 0.9879, 0.8437, 0.9879, 0.875, 0.9879, 0.875, 0.9879, 0.8437, 0.9879, 0.4376, 0.9879, 0.4688, 0.9879, 0.4688, 0.9879, 0.4376, 0.9879, 0.03125, 0.9879, 0.06249, 0.9879, 0.06249, 0.9879, 0.03125, 0.9879, 0.875, 0.9879, 0.9063, 0.9879, 0.9063, 0.9879, 0.875, 0.9879, 0.4688, 0.9879, 0.5, 0.9879, 0.5, 0.9879, 0.4688, 0.9879, 0.06249, 0.9879, 0.09375, 0.9879, 0.09375, 0.9879, 0.06249, 0.9879, 0.9063, 0.9879, 0.9375, 0.9879, 0.9375, 0.9879, 0.9063, 0.9879, 0.5, 0.9879, 0.5312, 0.9879, 0.5312, 0.9879, 0.5, 0.9879, 0.09375, 0.9879, 0.125, 0.9879, 0.125, 0.9879, 0.09375, 0.9879, 0.9375, 0.9879, 0.9688, 0.9879, 0.9688, 0.9879, 0.9375, 0.9879, 0.5312, 0.9879, 0.5625, 0.9879, 0.5625, 0.9879, 0.5312, 0.9879, 0.125, 0.9879, 0.1563, 0.9879, 0.1563, 0.9879, 0.125, 0.9879, 0.9688, 0.9879, 0.9971, 0.9879, 0.9971, 0.9879, 0.9688, 0.9879, 0.5625, 0.9879, 0.5937, 0.9879, 0.5937, 0.9879, 0.5625, 0.9879, 0.1563, 0.9879, 0.1875, 0.9879, 0.1875, 0.9879, 0.1563, 0.9879, 0.5937, 0.9879, 0.625, 0.9879, 0.625, 0.9879, 0.5937, 0.9879, 0.1875, 0.9879, 0.2187, 0.9879, 0.2187, 0.9879, 0.1875, 0.9879, 0.625, 0.9879, 0.6563, 0.9879, 0.6563, 0.9879, 0.625, 0.9879, 0.2187, 0.9879, 0.25, 0.9879, 0.25, 0.9879, 0.2187, 0.9879, 0.6563, 0.9879, 0.6875, 0.9879, 0.6875, 0.9879, 0.6563, 0.9879, 0.25, 0.9879, 0.2813, 0.9879, 0.2813, 0.9879, 0.25, 0.9879, 0.6875, 0.9879, 0.7187, 0.9879, 0.7187, 0.9879, 0.6875, 0.9879, 0.2813, 0.9879, 0.3125, 0.9879, 0.3125, 0.9879, 0.2813, 0.9879, 0.7187, 0.9879, 0.75, 0.9879, 0.75, 0.9879, 0.7187, 0.9879, 0.3125, 0.9879, 0.3437, 0.9879, 0.3437, 0.9879, 0.3125, 0.9879, 0.75, 0.9879, 0.7813, 0.9879, 0.7813, 0.9879, 0.75, 0.9879, 0.3437, 0.9879, 0.3749, 0.9879, 0.3749, 0.9879, 0.3437, 0.9879])
me_cylinder_003.materials.append(mat_material_008)
me_cylinder_003.use_remesh_fix_poles = True
me_cylinder_003.use_remesh_preserve_attributes = False
me_cylinder_003.update()

# ---- objects
ob_light = bpy.data.objects.new('Light', light_light)
ob_camera = bpy.data.objects.new('Camera', cam_camera)
ob_plane = bpy.data.objects.new('Plane', me_plane)
ob_cylinder_004 = bpy.data.objects.new('Cylinder.004', me_cylinder_003)

# ---- transforms, parenting, visibility, modifiers, constraints
ob_light.location = (1.533, -0.7239, 2.198)
ob_light.rotation_euler = (0.6503, 0.05522, 1.866)
ob_light.lock_rotations_4d = False
ob_light.empty_display_type = 'ARROWS'
ob_light.color = (0.0, 0.0, 0.0, 0.0)
ob_light.lineart.crease_threshold = 0.0
ob_camera.location = (-0.621, -0.5465, 0.3988)
ob_camera.rotation_euler = (1.137, 0.01008, -0.8432)
ob_camera.lock_rotations_4d = False
ob_camera.empty_display_type = 'ARROWS'
ob_camera.color = (0.0, 0.0, 0.0, 0.0)
ob_camera.display_type = 'WIRE'
ob_camera.lineart.crease_threshold = 0.0
ob_plane.location = (0.0, 0.0, 0.0)
ob_cylinder_004.location = (0.0, 0.0, 0.01077)
ob_cylinder_004.scale = (1.855, 1.855, 1.855)
_m = ob_cylinder_004.modifiers.new('Subdivision', 'SUBSURF')
_m.levels = 2

# ---- collection membership
col_collection.objects.link(ob_light)
col_collection.objects.link(ob_camera)
col_collection.objects.link(ob_plane)
col_collection.objects.link(ob_cylinder_004)

# ---- scene / render settings (as saved in the file)
scene.camera = ob_camera
scene.frame_start = 1; scene.frame_end = 250; scene.frame_set(1)
scene.render.engine = 'BLENDER_EEVEE_NEXT'
scene.cycles.sampling_pattern = 'TABULATED_SOBOL'
scene.cycles.use_light_tree = False
scene.view_settings.view_transform = 'Filmic'
bpy.context.view_layer.update()
